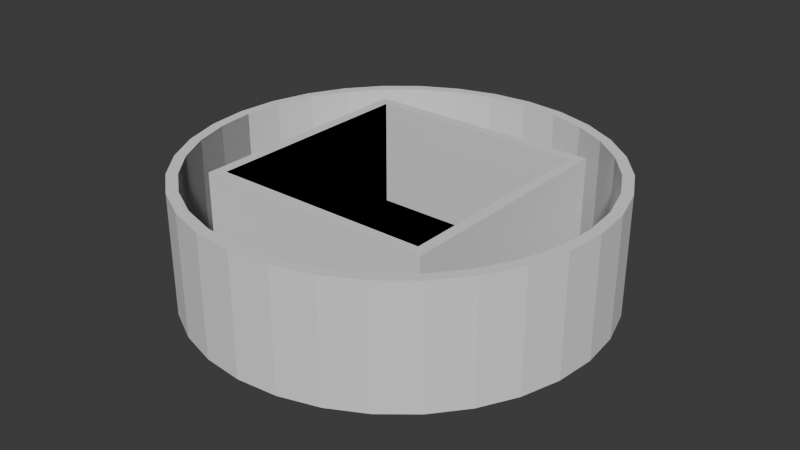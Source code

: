 # Source: Interior.blend  (saved by Blender 4.4.30; exported with 4.5.12 LTS)
import bpy
from mathutils import Matrix  # noqa: F401  (used for matrix-valued properties, if any)

bpy.ops.wm.read_factory_settings(use_empty=True)
scene = bpy.context.scene
scene.name = 'Scene'

# ---- collections
col_small_room = bpy.data.collections.new('Small Room'); scene.collection.children.link(col_small_room)
col_big_room = bpy.data.collections.new('Big Room'); scene.collection.children.link(col_big_room)
col_arena = bpy.data.collections.new('Arena'); scene.collection.children.link(col_arena)

# ---- images (referenced by path relative to the original .blend; pixels are not part of the script)
import os
ASSET_DIR = os.environ.get("B2B_ASSET_DIR", "")  # directory of the original .blend (textures are referenced by path, not embedded)
HERE = os.path.dirname(os.path.abspath(__file__))  # packed textures are extracted next to this script under _unpacked/

def load_image(name, relpath, width, height, colorspace="sRGB"):
    """Load a texture the original file referenced (path relative to the .blend, or extracted next to this script)."""
    p = next((c for c in (os.path.join(HERE, relpath), os.path.join(ASSET_DIR, relpath)) if relpath and os.path.exists(c)), "")
    if p:
        img = bpy.data.images.load(p, check_existing=True)
        img.name = name
    else:  # same state as the original file: an image datablock whose file is absent (Cycles renders it pink)
        img = bpy.data.images.new(name, width, height)
        img.source = "FILE"
        img.filepath = "//" + (relpath or name)
    img.colorspace_settings.name = colorspace
    return img
img_uv_grid = load_image('UV grid', '', 1024, 1024, 'sRGB')

# ---- materials (node trees are filled in below, after node groups)
mat_floor = bpy.data.materials.new('Floor')
mat_floor.alpha_threshold = 0.0
mat_floor.roughness = 0.5
mat_floor.line_color = (0.0, 0.0, 0.0, 1.0)
mat_back_wall = bpy.data.materials.new('Back Wall')
mat_side_walls = bpy.data.materials.new('Side Walls')

# ---- material node trees
mat_floor.use_nodes = True; mat_floor.node_tree.nodes.clear()
_N = mat_floor.node_tree.nodes; _L = mat_floor.node_tree.links
n0 = _N.new('ShaderNodeOutputMaterial'); n0.name = 'Material Output'; n0.location = (226, 311)
n1 = _N.new('ShaderNodeEeveeSpecular'); n1.name = 'Specular BSDF'; n1.location = (23, 300)
n1.inputs[2].default_value = 0.5
n2 = _N.new('ShaderNodeTexImage'); n2.name = 'Image Texture'; n2.location = (-396, 264)
n2.image = img_uv_grid
_L.new(n1.outputs[0], n0.inputs[0])
_L.new(n2.outputs[0], n1.inputs[0])
n0.is_active_output = True
mat_back_wall.use_nodes = True; mat_back_wall.node_tree.nodes.clear()
_N = mat_back_wall.node_tree.nodes; _L = mat_back_wall.node_tree.links
n0 = _N.new('ShaderNodeOutputMaterial'); n0.name = 'Material Output'; n0.location = (303, 327)
n1 = _N.new('ShaderNodeTexImage'); n1.name = 'Image Texture'; n1.location = (-346, 278)
n1.image = img_uv_grid
n2 = _N.new('ShaderNodeEeveeSpecular'); n2.name = 'Specular BSDF'; n2.location = (10, 300)
n2.inputs[2].default_value = 0.5
_L.new(n2.outputs[0], n0.inputs[0])
_L.new(n1.outputs[0], n2.inputs[0])
n0.is_active_output = True
mat_side_walls.use_nodes = True; mat_side_walls.node_tree.nodes.clear()
_N = mat_side_walls.node_tree.nodes; _L = mat_side_walls.node_tree.links
n0 = _N.new('ShaderNodeOutputMaterial'); n0.name = 'Material Output'; n0.location = (303, 327)
n1 = _N.new('ShaderNodeTexImage'); n1.name = 'Image Texture'; n1.location = (-346, 278)
n1.image = img_uv_grid
n2 = _N.new('ShaderNodeEeveeSpecular'); n2.name = 'Specular BSDF'; n2.location = (10, 300)
n2.inputs[2].default_value = 0.5
_L.new(n2.outputs[0], n0.inputs[0])
_L.new(n1.outputs[0], n2.inputs[0])
n0.is_active_output = True

# ---- world
world_world = bpy.data.worlds.new('World'); scene.world = world_world
world_world.use_nodes = True; world_world.node_tree.nodes.clear()
_N = world_world.node_tree.nodes; _L = world_world.node_tree.links
n0 = _N.new('ShaderNodeOutputWorld'); n0.name = 'World Output'; n0.location = (300, 300)
n1 = _N.new('ShaderNodeBackground'); n1.name = 'Background'; n1.location = (10, 300)
n1.inputs[0].default_value = (0.05088, 0.05088, 0.05088, 1.0)
_L.new(n1.outputs[0], n0.inputs[0])
n0.is_active_output = True
world_world.color = (0.05088, 0.05088, 0.05088)
world_world.sun_shadow_jitter_overblur = 0.0

# ---- meshes
me_cube_001 = bpy.data.meshes.new('Cube.001')
me_cube_001.from_pydata([(-5.0, 5.0, 5.0), (-5.0, 5.0, 2.384e-07), (5.0, 5.0, 5.0), (5.0, 5.0, 2.384e-07), (-5.0, -5.0, 5.0), (-5.0, -5.0, 2.384e-07), (5.0, -5.0, 5.0), (5.0, -5.0, 2.384e-07)], [], [(3, 7, 6, 2), (7, 5, 4, 6), (5, 7, 3, 1), (5, 1, 0, 4)])
me_cube_001.polygons.foreach_set('material_index', [2, 1, 0, 2])
_uv = me_cube_001.uv_layers.new(name='UVMap')
_uv.uv.foreach_set('vector', [0.0, 2.98e-08, 1.0, 0.0, 1.0, 1.0, 0.0, 1.0, 0.0, 2.98e-08, 1.0, 0.0, 1.0, 1.0, 0.0, 1.0, 0.0, 0.0, 0.0, 1.0, 1.0, 1.0, 1.0, 0.0, 0.0, 2.98e-08, 1.0, 0.0, 1.0, 1.0, 0.0, 1.0])
me_cube_001.materials.append(mat_floor)
me_cube_001.materials.append(mat_back_wall)
me_cube_001.materials.append(mat_side_walls)
me_cube_001.use_mirror_vertex_groups = False
me_cube_001.update()
me_cube_002 = bpy.data.meshes.new('Cube.002')
me_cube_002.from_pydata([(5.0, 5.0, 5.0), (5.5, 5.5, 5.0), (5.5, 5.5, -0.5), (5.0, 5.0, 0.0), (5.5, -5.5, 5.0), (5.0, -5.0, 5.0), (5.5, -5.5, -0.5), (5.0, -5.0, 0.0), (-5.5, 5.5, 5.0), (-5.0, 5.0, 5.0), (-5.5, 5.5, -0.5), (-5.0, 5.0, 0.0), (-5.5, -5.5, 5.0), (-5.0, -5.0, 5.0), (-5.5, -5.5, -0.5), (-5.0, -5.0, 0.0)], [], [(0, 1, 8, 12, 4, 5, 13, 9), (0, 5, 4, 1), (6, 4, 12, 14), (14, 12, 8, 10), (10, 2, 6, 14), (2, 1, 4, 6), (10, 8, 1, 2), (13, 5, 7, 15), (15, 11, 9, 13), (11, 15, 7, 3), (5, 0, 3, 7), (11, 3, 0, 9)])
_uv = me_cube_002.uv_layers.new(name='UVMap')
_uv.uv.foreach_set('vector', [0.6364, 0.5114, 0.625, 0.5, 0.875, 0.5, 0.875, 0.75, 0.625, 0.75, 0.6364, 0.7386, 0.8636, 0.7386, 0.8636, 0.5114, 0.6364, 0.5114, 0.6364, 0.7386, 0.625, 0.75, 0.625, 0.5, 0.375, 0.75, 0.625, 0.75, 0.625, 1.0, 0.375, 1.0, 0.375, 0.0, 0.625, 0.0, 0.625, 0.25, 0.375, 0.25, 0.125, 0.5, 0.375, 0.5, 0.375, 0.75, 0.125, 0.75, 0.375, 0.5, 0.625, 0.5, 0.625, 0.75, 0.375, 0.75, 0.375, 0.25, 0.625, 0.25, 0.625, 0.5, 0.375, 0.5, 0.625, 1.0, 0.625, 0.75, 0.375, 0.75, 0.375, 1.0, 0.375, 0.0, 0.375, 0.25, 0.625, 0.25, 0.625, 0.0, 0.125, 0.5, 0.125, 0.75, 0.375, 0.75, 0.375, 0.5, 0.625, 0.75, 0.625, 0.5, 0.375, 0.5, 0.375, 0.75, 0.375, 0.25, 0.375, 0.5, 0.625, 0.5, 0.625, 0.25])
me_cube_002.use_mirror_vertex_groups = False
me_cube_002.update()
me_cube_003 = bpy.data.meshes.new('Cube.003')
me_cube_003.from_pydata([(-10.0, 5.0, 5.0), (-10.0, 5.0, 2.384e-07), (10.0, 5.0, 5.0), (10.0, 5.0, 2.384e-07), (-10.0, -5.0, 5.0), (-10.0, -5.0, 2.384e-07), (10.0, -5.0, 5.0), (10.0, -5.0, 2.384e-07)], [], [(3, 7, 6, 2), (7, 5, 4, 6), (5, 7, 3, 1), (5, 1, 0, 4)])
me_cube_003.polygons.foreach_set('material_index', [2, 1, 0, 2])
_uv = me_cube_003.uv_layers.new(name='UVMap')
_uv.uv.foreach_set('vector', [0.0, 2.98e-08, 1.0, 0.0, 1.0, 1.0, 0.0, 1.0, 0.0, 2.98e-08, 1.0, 0.0, 1.0, 1.0, 0.0, 1.0, 2.98e-08, 1.0, 1.0, 1.0, 1.0, 0.0, 0.0, 2.98e-08, 0.0, 2.98e-08, 1.0, 0.0, 1.0, 1.0, 0.0, 1.0])
me_cube_003.materials.append(mat_floor)
me_cube_003.materials.append(mat_back_wall)
me_cube_003.materials.append(mat_side_walls)
me_cube_003.use_mirror_vertex_groups = False
me_cube_003.update()
me_cube_004 = bpy.data.meshes.new('Cube.004')
me_cube_004.from_pydata([(10.0, 5.0, 5.0), (10.5, 5.5, 5.0), (10.5, 5.5, -0.5), (10.0, 5.0, 0.0), (10.5, -5.5, 5.0), (10.0, -5.0, 5.0), (10.5, -5.5, -0.5), (10.0, -5.0, 0.0), (-10.5, 5.5, 5.0), (-10.0, 5.0, 5.0), (-10.5, 5.5, -0.5), (-10.0, 5.0, 0.0), (-10.5, -5.5, 5.0), (-10.0, -5.0, 5.0), (-10.5, -5.5, -0.5), (-10.0, -5.0, 0.0)], [], [(0, 1, 8, 12, 4, 5, 13, 9), (0, 5, 4, 1), (6, 4, 12, 14), (14, 12, 8, 10), (10, 2, 6, 14), (2, 1, 4, 6), (10, 8, 1, 2), (13, 5, 7, 15), (15, 11, 9, 13), (11, 15, 7, 3), (5, 0, 3, 7), (11, 3, 0, 9)])
_uv = me_cube_004.uv_layers.new(name='UVMap')
_uv.uv.foreach_set('vector', [0.6364, 0.5114, 0.625, 0.5, 0.875, 0.5, 0.875, 0.75, 0.625, 0.75, 0.6364, 0.7386, 0.8636, 0.7386, 0.8636, 0.5114, 0.6364, 0.5114, 0.6364, 0.7386, 0.625, 0.75, 0.625, 0.5, 0.375, 0.75, 0.625, 0.75, 0.625, 1.0, 0.375, 1.0, 0.375, 0.0, 0.625, 0.0, 0.625, 0.25, 0.375, 0.25, 0.125, 0.5, 0.375, 0.5, 0.375, 0.75, 0.125, 0.75, 0.375, 0.5, 0.625, 0.5, 0.625, 0.75, 0.375, 0.75, 0.375, 0.25, 0.625, 0.25, 0.625, 0.5, 0.375, 0.5, 0.625, 1.0, 0.625, 0.75, 0.375, 0.75, 0.375, 1.0, 0.375, 0.0, 0.375, 0.25, 0.625, 0.25, 0.625, 0.0, 0.125, 0.5, 0.125, 0.75, 0.375, 0.75, 0.375, 0.5, 0.625, 0.75, 0.625, 0.5, 0.375, 0.5, 0.375, 0.75, 0.375, 0.25, 0.375, 0.5, 0.625, 0.5, 0.625, 0.25])
me_cube_004.use_mirror_vertex_groups = False
me_cube_004.update()
me_cylinder = bpy.data.meshes.new('Cylinder')
me_cylinder.from_pydata([(0.0, 9.0, 0.0), (1.756, 8.827, 0.0), (3.444, 8.315, 0.0), (5.0, 7.483, 0.0), (6.364, 6.364, 0.0), (7.483, 5.0, 0.0), (8.315, 3.444, 0.0), (8.827, 1.756, 0.0), (9.0, 0.0, 0.0), (9.0, 0.0, 5.0), (8.827, -1.756, 0.0), (8.827, -1.756, 5.0), (8.315, -3.444, 0.0), (8.315, -3.444, 5.0), (7.483, -5.0, 0.0), (7.483, -5.0, 5.0), (6.364, -6.364, 0.0), (6.364, -6.364, 5.0), (5.0, -7.483, 0.0), (5.0, -7.483, 5.0), (3.444, -8.315, 0.0), (3.444, -8.315, 5.0), (1.756, -8.827, 0.0), (1.756, -8.827, 5.0), (0.0, -9.0, 0.0), (0.0, -9.0, 5.0), (-1.756, -8.827, 0.0), (-1.756, -8.827, 5.0), (-3.444, -8.315, 0.0), (-3.444, -8.315, 5.0), (-5.0, -7.483, 0.0), (-5.0, -7.483, 5.0), (-6.364, -6.364, 0.0), (-6.364, -6.364, 5.0), (-7.483, -5.0, 0.0), (-7.483, -5.0, 5.0), (-8.315, -3.444, 0.0), (-8.315, -3.444, 5.0), (-8.827, -1.756, 0.0), (-8.827, -1.756, 5.0), (-9.0, 0.0, 0.0), (-9.0, 0.0, 5.0), (-8.827, 1.756, 0.0), (-8.315, 3.444, 0.0), (-7.483, 5.0, 0.0), (-6.364, 6.364, 0.0), (-5.0, 7.483, 0.0), (-3.444, 8.315, 0.0), (-1.756, 8.827, 0.0)], [], [(8, 10, 11, 9), (10, 12, 13, 11), (12, 14, 15, 13), (14, 16, 17, 15), (16, 18, 19, 17), (18, 20, 21, 19), (20, 22, 23, 21), (22, 24, 25, 23), (24, 26, 27, 25), (26, 28, 29, 27), (28, 30, 31, 29), (30, 32, 33, 31), (32, 34, 35, 33), (34, 36, 37, 35), (36, 38, 39, 37), (38, 40, 41, 39), (0, 48, 47, 46, 45, 44, 43, 42, 40, 38, 36, 34, 32, 30, 28, 26, 24, 22, 20, 18, 16, 14, 12, 10, 8, 7, 6, 5, 4, 3, 2, 1)])
me_cylinder.polygons.foreach_set('material_index', [0, 0, 0, 0, 0, 0, 0, 0, 0, 0, 0, 0, 0, 0, 0, 0, 1])
_uv = me_cylinder.uv_layers.new(name='UVMap')
_uv.uv.foreach_set('vector', [6.33e-05, 2.11e-05, 0.06256, 2.11e-05, 0.06256, 1.0, 6.318e-05, 1.0, 0.06256, 2.11e-05, 0.1251, 2.11e-05, 0.1251, 1.0, 0.06256, 1.0, 0.1251, 2.11e-05, 0.1875, 2.11e-05, 0.1875, 1.0, 0.1251, 1.0, 0.1875, 2.11e-05, 0.25, 2.11e-05, 0.25, 1.0, 0.1875, 1.0, 0.25, 2.11e-05, 0.3125, 2.11e-05, 0.3125, 1.0, 0.25, 1.0, 0.3125, 2.11e-05, 0.375, 2.11e-05, 0.375, 1.0, 0.3125, 1.0, 0.375, 2.11e-05, 0.4375, 2.11e-05, 0.4375, 1.0, 0.375, 1.0, 0.4375, 2.11e-05, 0.5, 2.11e-05, 0.5, 1.0, 0.4375, 1.0, 0.5, 2.11e-05, 0.5625, 2.11e-05, 0.5625, 1.0, 0.5, 1.0, 0.5625, 2.11e-05, 0.625, 2.098e-05, 0.625, 1.0, 0.5625, 1.0, 0.625, 2.098e-05, 0.6875, 2.11e-05, 0.6875, 1.0, 0.625, 1.0, 0.6875, 2.11e-05, 0.75, 2.11e-05, 0.75, 1.0, 0.6875, 1.0, 0.75, 2.11e-05, 0.8125, 2.11e-05, 0.8125, 1.0, 0.75, 1.0, 0.8125, 2.11e-05, 0.875, 2.11e-05, 0.875, 1.0, 0.8125, 1.0, 0.875, 2.11e-05, 0.9375, 2.098e-05, 0.9375, 1.0, 0.875, 1.0, 0.9375, 2.098e-05, 1.0, 2.098e-05, 1.0, 1.0, 0.9375, 1.0, 0.5, 1.0, 0.4025, 0.9904, 0.3087, 0.9619, 0.2222, 0.9157, 0.1464, 0.8536, 0.08427, 0.7778, 0.03806, 0.6913, 0.009607, 0.5975, 0.0, 0.5, 0.009607, 0.4025, 0.03806, 0.3087, 0.08427, 0.2222, 0.1464, 0.1464, 0.2222, 0.08427, 0.3087, 0.03806, 0.4025, 0.009607, 0.5, 0.0, 0.5975, 0.009607, 0.6913, 0.03806, 0.7778, 0.08427, 0.8536, 0.1464, 0.9157, 0.2222, 0.9619, 0.3087, 0.9904, 0.4025, 1.0, 0.5, 0.9904, 0.5975, 0.9619, 0.6913, 0.9157, 0.7778, 0.8536, 0.8536, 0.7778, 0.9157, 0.6913, 0.9619, 0.5975, 0.9904])
me_cylinder.materials.append(mat_back_wall)
me_cylinder.materials.append(mat_floor)
me_cylinder.update()
me_cylinder_001 = bpy.data.meshes.new('Cylinder.001')
me_cylinder_001.from_pydata([(0.0, 9.5, -0.5), (0.0, 9.0, 0.0), (0.0, 9.5, 5.0), (0.0, 9.0, 5.0), (1.853, 9.317, -0.5), (1.756, 8.827, 0.0), (1.853, 9.317, 5.0), (1.756, 8.827, 5.0), (3.635, 8.777, -0.5), (3.444, 8.315, 0.0), (3.635, 8.777, 5.0), (3.444, 8.315, 5.0), (5.278, 7.899, -0.5), (5.0, 7.483, 0.0), (5.278, 7.899, 5.0), (5.0, 7.483, 5.0), (6.718, 6.718, -0.5), (6.364, 6.364, 0.0), (6.718, 6.718, 5.0), (6.364, 6.364, 5.0), (7.899, 5.278, -0.5), (7.483, 5.0, 0.0), (7.899, 5.278, 5.0), (7.483, 5.0, 5.0), (8.777, 3.635, -0.5), (8.315, 3.444, 0.0), (8.777, 3.635, 5.0), (8.315, 3.444, 5.0), (9.317, 1.853, -0.5), (8.827, 1.756, 0.0), (9.317, 1.853, 5.0), (8.827, 1.756, 5.0), (9.5, 0.0, -0.5), (9.0, 0.0, 0.0), (9.5, 0.0, 5.0), (9.0, 0.0, 5.0), (8.827, -1.756, 0.0), (9.317, -1.853, -0.5), (9.317, -1.853, 5.0), (8.827, -1.756, 5.0), (8.315, -3.444, 0.0), (8.777, -3.635, -0.5), (8.777, -3.635, 5.0), (8.315, -3.444, 5.0), (7.483, -5.0, 0.0), (7.899, -5.278, -0.5), (7.899, -5.278, 5.0), (7.483, -5.0, 5.0), (6.364, -6.364, 0.0), (6.718, -6.718, -0.5), (6.364, -6.364, 5.0), (6.718, -6.718, 5.0), (5.278, -7.899, -0.5), (5.0, -7.483, 0.0), (5.0, -7.483, 5.0), (5.278, -7.899, 5.0), (3.635, -8.777, -0.5), (3.444, -8.315, 0.0), (3.444, -8.315, 5.0), (3.635, -8.777, 5.0), (1.853, -9.317, -0.5), (1.756, -8.827, 0.0), (1.853, -9.317, 5.0), (1.756, -8.827, 5.0), (0.0, -9.5, -0.5), (0.0, -9.0, 0.0), (0.0, -9.0, 5.0), (0.0, -9.5, 5.0), (-1.756, -8.827, 0.0), (-1.853, -9.317, -0.5), (-1.756, -8.827, 5.0), (-1.853, -9.317, 5.0), (-3.444, -8.315, 0.0), (-3.635, -8.777, -0.5), (-3.444, -8.315, 5.0), (-3.635, -8.777, 5.0), (-5.0, -7.483, 0.0), (-5.278, -7.899, -0.5), (-5.0, -7.483, 5.0), (-5.278, -7.899, 5.0), (-6.364, -6.364, 0.0), (-6.718, -6.718, -0.5), (-6.364, -6.364, 5.0), (-6.718, -6.718, 5.0), (-7.483, -5.0, 0.0), (-7.899, -5.278, -0.5), (-7.483, -5.0, 5.0), (-7.899, -5.278, 5.0), (-8.315, -3.444, 0.0), (-8.777, -3.635, -0.5), (-8.315, -3.444, 5.0), (-8.777, -3.635, 5.0), (-8.827, -1.756, 0.0), (-9.317, -1.853, -0.5), (-9.317, -1.853, 5.0), (-8.827, -1.756, 5.0), (-9.0, 0.0, 0.0), (-9.5, 0.0, -0.5), (-9.5, 0.0, 5.0), (-9.0, 0.0, 5.0), (-9.317, 1.853, -0.5), (-8.827, 1.756, 0.0), (-9.317, 1.853, 5.0), (-8.827, 1.756, 5.0), (-8.777, 3.635, -0.5), (-8.315, 3.444, 0.0), (-8.777, 3.635, 5.0), (-8.315, 3.444, 5.0), (-7.899, 5.278, -0.5), (-7.483, 5.0, 0.0), (-7.899, 5.278, 5.0), (-7.483, 5.0, 5.0), (-6.718, 6.718, -0.5), (-6.364, 6.364, 0.0), (-6.718, 6.718, 5.0), (-6.364, 6.364, 5.0), (-5.278, 7.899, -0.5), (-5.0, 7.483, 0.0), (-5.278, 7.899, 5.0), (-5.0, 7.483, 5.0), (-3.635, 8.777, -0.5), (-3.444, 8.315, 0.0), (-3.635, 8.777, 5.0), (-3.444, 8.315, 5.0), (-1.853, 9.317, -0.5), (-1.756, 8.827, 0.0), (-1.853, 9.317, 5.0), (-1.756, 8.827, 5.0)], [], [(0, 2, 6, 4), (4, 6, 10, 8), (8, 10, 14, 12), (12, 14, 18, 16), (16, 18, 22, 20), (20, 22, 26, 24), (24, 26, 30, 28), (28, 30, 34, 32), (32, 34, 38, 37), (37, 38, 42, 41), (41, 42, 46, 45), (45, 46, 51, 49), (49, 51, 55, 52), (52, 55, 59, 56), (56, 59, 62, 60), (60, 62, 67, 64), (64, 67, 71, 69), (69, 71, 75, 73), (73, 75, 79, 77), (77, 79, 83, 81), (81, 83, 87, 85), (85, 87, 91, 89), (89, 91, 94, 93), (93, 94, 98, 97), (97, 98, 102, 100), (100, 102, 106, 104), (104, 106, 110, 108), (108, 110, 114, 112), (112, 114, 118, 116), (116, 118, 122, 120), (95, 99, 98, 94, 91, 87, 83, 79, 75, 71, 67, 66, 70, 74, 78, 82, 86, 90), (66, 67, 62, 59, 55, 51, 46, 42, 38, 34, 30, 26, 22, 18, 14, 10, 6, 2, 126, 122, 118, 114, 110, 106, 102, 98, 99, 103, 107, 111, 115, 119, 123, 127, 3, 7, 11, 15, 19, 23, 27, 31, 35, 39, 43, 47, 50, 54, 58, 63), (120, 122, 126, 124), (124, 126, 2, 0), (124, 0, 4, 8, 12, 16, 20, 24, 28, 32, 37, 41, 45, 49, 52, 56, 60, 64, 69, 73, 77, 81, 85, 89, 93, 97, 100, 104, 108, 112, 116, 120), (3, 1, 5, 7), (7, 5, 9, 11), (11, 9, 13, 15), (15, 13, 17, 19), (23, 19, 17, 21), (21, 25, 27, 23), (25, 29, 31, 27), (35, 31, 29, 33), (39, 35, 33, 36), (39, 36, 40, 43), (43, 40, 44, 47), (50, 47, 44, 48), (54, 50, 48, 53), (53, 57, 58, 54), (57, 61, 63, 58), (66, 63, 61, 65), (70, 66, 65, 68), (70, 68, 72, 74), (74, 72, 76, 78), (82, 78, 76, 80), (82, 80, 84, 86), (86, 84, 88, 90), (90, 88, 92, 95), (95, 92, 96, 99), (99, 96, 101, 103), (103, 101, 105, 107), (107, 105, 109, 111), (111, 109, 113, 115), (115, 113, 117, 119), (119, 117, 121, 123), (123, 121, 125, 127), (125, 1, 3, 127), (113, 109, 105, 101, 96, 92, 88, 84, 80, 76, 72, 68, 65, 61, 57, 53, 48, 44, 40, 36, 33, 29, 25, 21, 17, 13, 9, 5, 1, 125, 121, 117)])
me_cylinder_001.update()

# ---- objects
ob_walls = bpy.data.objects.new('Walls', me_cube_001)
ob_walls__custom_collider = bpy.data.objects.new('Walls__CUSTOM_COLLIDER', me_cube_002)
ob_walls_001 = bpy.data.objects.new('Walls.001', me_cube_003)
ob_walls__custom_collider_001 = bpy.data.objects.new('Walls__CUSTOM_COLLIDER.001', me_cube_004)
ob_walls_002 = bpy.data.objects.new('Walls.002', me_cylinder)
ob_walls__custom_collider_002 = bpy.data.objects.new('Walls__CUSTOM_COLLIDER.002', me_cylinder_001)

# ---- transforms, parenting, visibility, modifiers, constraints
ob_walls.location = (0.0, 0.0, 0.0)
ob_walls.lock_rotations_4d = False
ob_walls.empty_display_type = 'ARROWS'
ob_walls.lineart.crease_threshold = 0.0
ob_walls__custom_collider.location = (0.0, 0.0, 0.0)
ob_walls__custom_collider.lock_rotations_4d = False
ob_walls__custom_collider.empty_display_type = 'ARROWS'
ob_walls__custom_collider.display_type = 'WIRE'
ob_walls__custom_collider.lineart.crease_threshold = 0.0
ob_walls_001.location = (0.0, 0.0, 0.0)
ob_walls_001.lock_rotations_4d = False
ob_walls_001.empty_display_type = 'ARROWS'
ob_walls_001.lineart.crease_threshold = 0.0
ob_walls__custom_collider_001.location = (0.0, 0.0, 0.0)
ob_walls__custom_collider_001.lock_rotations_4d = False
ob_walls__custom_collider_001.empty_display_type = 'ARROWS'
ob_walls__custom_collider_001.display_type = 'WIRE'
ob_walls__custom_collider_001.lineart.crease_threshold = 0.0
ob_walls_002.location = (0.0, 0.0, 0.0)
ob_walls__custom_collider_002.location = (0.0, 0.0, 0.0)
ob_walls__custom_collider_002.display_type = 'WIRE'

# ---- collection membership
col_small_room.objects.link(ob_walls)
col_small_room.objects.link(ob_walls__custom_collider)
col_big_room.objects.link(ob_walls_001)
col_big_room.objects.link(ob_walls__custom_collider_001)
col_arena.objects.link(ob_walls_002)
col_arena.objects.link(ob_walls__custom_collider_002)
def _layer_coll(name, lc=None):
    lc = lc or bpy.context.view_layer.layer_collection
    for c in lc.children:
        if c.name == name: return c
        r = _layer_coll(name, c)
        if r: return r
_layer_coll('Big Room').exclude = True

# ---- scene / render settings (as saved in the file)
scene.frame_start = 1; scene.frame_end = 250; scene.frame_set(23)
scene.render.engine = 'BLENDER_EEVEE_NEXT'
bpy.context.view_layer.update()

# ---- added for rendering (the .blend has no active camera and no usable light): camera, sun
cam_auto = bpy.data.cameras.new('AutoCamera')
cam_auto.lens = 50.0
cam_auto.sensor_width = 36.0
cam_auto.clip_end = 1000.0
ob_auto_camera = bpy.data.objects.new('AutoCamera', cam_auto)
scene.collection.objects.link(ob_auto_camera)
ob_auto_camera.location = (26.6916, -32.0299, 23.6033)
ob_auto_camera.rotation_euler = (1.09748, -7.21219e-08, 0.694738)
scene.camera = ob_auto_camera
light_auto_sun = bpy.data.lights.new('AutoSun', 'SUN')
light_auto_sun.energy = 3.0
light_auto_sun.angle = 0.0523599
ob_auto_sun = bpy.data.objects.new('AutoSun', light_auto_sun)
scene.collection.objects.link(ob_auto_sun)
ob_auto_sun.rotation_euler = (0.872665, 0.174533, 0.523599)
bpy.context.view_layer.update()
